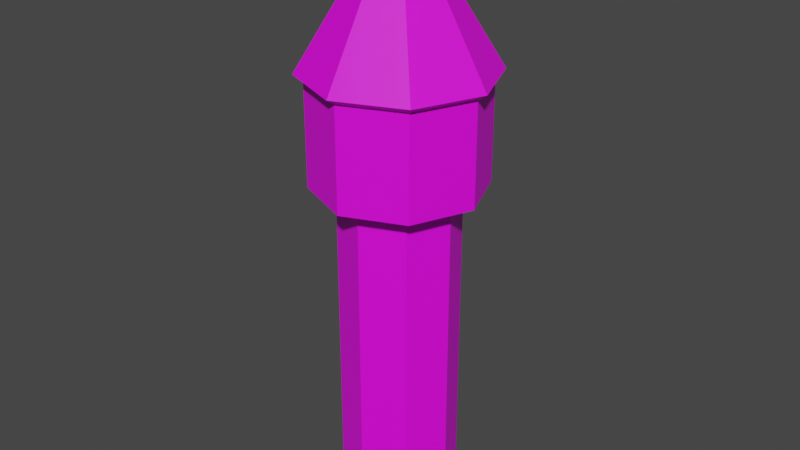 # Source: fischamend-watertower.blend  (saved by Blender 3.0.42; exported with 4.5.12 LTS)
import bpy
from mathutils import Matrix  # noqa: F401  (used for matrix-valued properties, if any)

bpy.ops.wm.read_factory_settings(use_empty=True)
scene = bpy.context.scene
scene.name = 'Scene'

# ---- collections
col_collection = bpy.data.collections.new('Collection'); scene.collection.children.link(col_collection)

# ---- images (referenced by path relative to the original .blend; pixels are not part of the script)
import os
ASSET_DIR = os.environ.get("B2B_ASSET_DIR", "")  # directory of the original .blend (textures are referenced by path, not embedded)
HERE = os.path.dirname(os.path.abspath(__file__))  # packed textures are extracted next to this script under _unpacked/

def load_image(name, relpath, width, height, colorspace="sRGB"):
    """Load a texture the original file referenced (path relative to the .blend, or extracted next to this script)."""
    p = next((c for c in (os.path.join(HERE, relpath), os.path.join(ASSET_DIR, relpath)) if relpath and os.path.exists(c)), "")
    if p:
        img = bpy.data.images.load(p, check_existing=True)
        img.name = name
    else:  # same state as the original file: an image datablock whose file is absent (Cycles renders it pink)
        img = bpy.data.images.new(name, width, height)
        img.source = "FILE"
        img.filepath = "//" + (relpath or name)
    img.colorspace_settings.name = colorspace
    return img
img_fischamend_watertower1_png = load_image('fischamend-watertower1.png', 'fischamend-watertower1.png', 1024, 1024, 'sRGB')

# ---- materials (node trees are filled in below, after node groups)
mat_material_001 = bpy.data.materials.new('Material.001')
mat_material_001.use_transparent_shadow = False

# ---- material node trees
mat_material_001.use_nodes = True; mat_material_001.node_tree.nodes.clear()
_N = mat_material_001.node_tree.nodes; _L = mat_material_001.node_tree.links
n0 = _N.new('ShaderNodeBsdfPrincipled'); n0.name = 'Principled BSDF'; n0.location = (10, 300)
n0.distribution = 'GGX'
n0.subsurface_method = 'RANDOM_WALK_SKIN'
n0.inputs[3].default_value = 1.45
n0.inputs[27].default_value = (0.0, 0.0, 0.0, 1.0)
n0.inputs[28].default_value = 1.0
n1 = _N.new('ShaderNodeOutputMaterial'); n1.name = 'Material Output'; n1.location = (300, 300)
n2 = _N.new('ShaderNodeTexImage'); n2.name = 'Image Texture'; n2.location = (-280, 276)
n2.image = img_fischamend_watertower1_png
_L.new(n0.outputs[0], n1.inputs[0])
_L.new(n2.outputs[0], n0.inputs[0])
n1.is_active_output = True

# ---- world
world_world = bpy.data.worlds.new('World'); scene.world = world_world
world_world.use_nodes = True; world_world.node_tree.nodes.clear()
_N = world_world.node_tree.nodes; _L = world_world.node_tree.links
n0 = _N.new('ShaderNodeOutputWorld'); n0.name = 'World Output'; n0.location = (300, 300)
n1 = _N.new('ShaderNodeBackground'); n1.name = 'Background'; n1.location = (10, 300)
n1.inputs[0].default_value = (0.05088, 0.05088, 0.05088, 1.0)
_L.new(n1.outputs[0], n0.inputs[0])
n0.is_active_output = True
world_world.color = (0.05088, 0.05088, 0.05088)
world_world.use_sun_shadow = False
world_world.sun_shadow_jitter_overblur = 0.0

# ---- meshes
me_cylinder_001 = bpy.data.meshes.new('Cylinder.001')
me_cylinder_001.from_pydata([(0.0, 4.855, -0.1063), (0.0, 4.855, 27.38), (3.433, 3.433, -0.1063), (3.433, 3.433, 27.38), (4.855, -2.122e-07, -0.1063), (4.855, -2.122e-07, 27.38), (3.433, -3.433, -0.1063), (3.433, -3.433, 27.38), (-4.245e-07, -4.855, -0.1063), (-4.245e-07, -4.855, 27.38), (-3.433, -3.433, -0.1063), (-3.433, -3.433, 27.38), (-4.855, 5.79e-08, -0.1063), (-4.855, 5.79e-08, 27.38), (-3.433, 3.433, -0.1063), (-3.433, 3.433, 27.38), (4.94, 4.94, 27.38), (0.0, 6.986, 27.38), (6.986, -3.054e-07, 27.38), (4.94, -4.94, 27.38), (-6.107e-07, -6.986, 27.38), (-4.94, -4.94, 27.38), (-6.986, 8.331e-08, 27.38), (-4.94, 4.94, 27.38), (4.94, 4.94, 35.83), (9.331e-07, 6.986, 35.83), (6.986, -3.054e-07, 35.83), (4.94, -4.94, 35.83), (3.224e-07, -6.986, 35.83), (-4.94, -4.94, 35.83), (-6.986, 8.331e-08, 35.83), (-4.94, 4.94, 35.83), (5.476, 5.476, 36.34), (9.309e-07, 7.745, 36.34), (7.745, -3.385e-07, 36.34), (5.476, -5.476, 36.34), (2.538e-07, -7.745, 36.34), (-5.476, -5.476, 36.34), (-7.745, 9.235e-08, 36.34), (-5.476, 5.476, 36.34), (1.258, 1.258, 46.11), (9.484e-07, 1.78, 46.11), (1.78, -7.779e-08, 46.11), (1.258, -1.258, 46.11), (7.929e-07, -1.78, 46.11), (-1.258, -1.258, 46.11), (-1.78, 2.122e-08, 46.11), (-1.258, 1.258, 46.11), (1.258, 1.258, 47.9), (1.876e-07, 1.78, 47.9), (1.78, -7.779e-08, 47.9), (1.258, -1.258, 47.9), (3.201e-08, -1.78, 47.9), (-1.258, -1.258, 47.9), (-1.78, 2.122e-08, 47.9), (-1.258, 1.258, 47.9)], [], [(0, 1, 3, 2), (2, 3, 5, 4), (4, 5, 7, 6), (6, 7, 9, 8), (8, 9, 11, 10), (10, 11, 13, 12), (5, 3, 16, 18), (12, 13, 15, 14), (14, 15, 1, 0), (20, 19, 27, 28), (11, 9, 20, 21), (1, 15, 23, 17), (3, 1, 17, 16), (7, 5, 18, 19), (13, 11, 21, 22), (9, 7, 19, 20), (15, 13, 22, 23), (25, 31, 39, 33), (18, 16, 24, 26), (23, 22, 30, 31), (21, 20, 28, 29), (19, 18, 26, 27), (16, 17, 25, 24), (17, 23, 31, 25), (22, 21, 29, 30), (37, 36, 44, 45), (30, 29, 37, 38), (28, 27, 35, 36), (26, 24, 32, 34), (31, 30, 38, 39), (29, 28, 36, 37), (27, 26, 34, 35), (24, 25, 33, 32), (46, 45, 53, 54), (35, 34, 42, 43), (32, 33, 41, 40), (33, 39, 47, 41), (38, 37, 45, 46), (36, 35, 43, 44), (34, 32, 40, 42), (39, 38, 46, 47), (48, 49, 55, 54, 53, 52, 51, 50), (44, 43, 51, 52), (42, 40, 48, 50), (47, 46, 54, 55), (45, 44, 52, 53), (43, 42, 50, 51), (40, 41, 49, 48), (41, 47, 55, 49)])
_uv = me_cylinder_001.uv_layers.new(name='UVMap')
_uv.uv.foreach_set('vector', [0.3584, 0.05613, 0.3753, 0.6355, 0.2083, 0.6204, 0.168, 0.05059, 0.5982, 0.03548, 0.5911, 0.6508, 0.3628, 0.6509, 0.3211, 0.03542, 0.8173, 0.05482, 0.7623, 0.6455, 0.6101, 0.6527, 0.6337, 0.04987, 0.6337, 0.04987, 0.6101, 0.6527, 0.3804, 0.653, 0.3563, 0.04965, 0.8067, 0.03798, 0.7652, 0.6266, 0.6132, 0.6345, 0.6218, 0.03712, 0.614, 0.03712, 0.6054, 0.6345, 0.3757, 0.635, 0.3372, 0.03706, 0.3628, 0.6509, 0.5911, 0.6508, 0.6349, 0.6555, 0.3003, 0.6556, 0.794, 0.0482, 0.7722, 0.6192, 0.613, 0.6349, 0.6299, 0.05594, 0.6299, 0.05594, 0.613, 0.6349, 0.3753, 0.6355, 0.3584, 0.05613, 0.3304, 0.6585, 0.6664, 0.6581, 0.6655, 0.8122, 0.3319, 0.8129, 0.4102, 0.6314, 0.2445, 0.6368, 0.1362, 0.6352, 0.3742, 0.6275, 0.758, 0.6447, 0.7654, 0.6367, 0.8803, 0.635, 0.8752, 0.6465, 0.5911, 0.6508, 0.758, 0.6447, 0.8752, 0.6465, 0.6349, 0.6555, 0.2198, 0.6449, 0.3628, 0.6509, 0.3003, 0.6556, 0.0951, 0.6468, 0.4958, 0.5395, 0.4311, 0.5398, 0.4182, 0.5362, 0.5104, 0.5359, 0.2445, 0.6368, 0.2198, 0.6449, 0.0951, 0.6468, 0.1362, 0.6352, 0.7654, 0.6367, 0.6212, 0.6314, 0.6727, 0.6275, 0.8803, 0.635, 0.8764, 0.7817, 0.8814, 0.7636, 0.9217, 0.7709, 0.9183, 0.7914, 0.3003, 0.6556, 0.6349, 0.6555, 0.638, 0.7957, 0.306, 0.7958, 0.6702, 0.6467, 0.8991, 0.6237, 0.8931, 0.7882, 0.6676, 0.8151, 0.6544, 0.6519, 0.8842, 0.6403, 0.888, 0.7974, 0.6597, 0.8165, 0.6615, 0.6581, 0.8824, 0.6388, 0.8826, 0.7906, 0.6655, 0.8085, 0.08328, 0.6254, 0.3237, 0.6475, 0.3263, 0.816, 0.08945, 0.7902, 0.3237, 0.6475, 0.6702, 0.6467, 0.6676, 0.8151, 0.3263, 0.816, 0.3243, 0.6527, 0.6583, 0.6519, 0.6597, 0.8204, 0.3278, 0.8215, 0.6782, 0.834, 0.8979, 0.8109, 0.5965, 0.9349, 0.5387, 0.9397, 0.5111, 0.6796, 0.4194, 0.68, 0.4149, 0.6869, 0.5162, 0.6864, 0.1426, 0.7639, 0.1022, 0.782, 0.05813, 0.7918, 0.1051, 0.7713, 0.306, 0.7958, 0.638, 0.7957, 0.654, 0.8074, 0.2838, 0.8076, 0.5763, 0.689, 0.5111, 0.6796, 0.5162, 0.6864, 0.5885, 0.697, 0.3415, 0.738, 0.1091, 0.7482, 0.06888, 0.7564, 0.3265, 0.745, 0.1022, 0.782, 0.306, 0.7958, 0.2838, 0.8076, 0.05813, 0.7918, 0.638, 0.7957, 0.8764, 0.7817, 0.9183, 0.7914, 0.654, 0.8074, 0.4569, 0.94, 0.5387, 0.9397, 0.5395, 0.9761, 0.4578, 0.9764, 0.6858, 0.8252, 0.9261, 0.8072, 0.5872, 0.94, 0.5321, 0.9453, 0.05546, 0.8002, 0.3081, 0.8312, 0.4608, 0.9519, 0.4016, 0.9446, 0.3081, 0.8312, 0.6879, 0.8302, 0.5435, 0.9517, 0.4608, 0.9519, 0.309, 0.8352, 0.6782, 0.834, 0.5387, 0.9397, 0.4569, 0.94, 0.3139, 0.826, 0.6858, 0.8252, 0.5321, 0.9453, 0.4511, 0.9455, 0.2994, 0.829, 0.6697, 0.8289, 0.539, 0.9498, 0.4587, 0.9499, 0.6879, 0.8302, 0.9317, 0.7999, 0.6079, 0.9401, 0.5494, 0.9458, 0.4752, 0.9125, 0.4926, 0.9087, 0.493, 0.9036, 0.4764, 0.9001, 0.4527, 0.9003, 0.4353, 0.904, 0.4345, 0.9091, 0.4511, 0.9126, 0.4511, 0.9455, 0.5321, 0.9453, 0.5322, 0.9784, 0.4512, 0.9787, 0.4587, 0.9499, 0.539, 0.9498, 0.5397, 0.9793, 0.4596, 0.9794, 0.5435, 0.9517, 0.6001, 0.944, 0.5999, 0.9767, 0.5434, 0.9845, 0.5387, 0.9397, 0.5965, 0.9349, 0.5973, 0.9711, 0.5395, 0.9761, 0.5321, 0.9453, 0.5872, 0.94, 0.5872, 0.9729, 0.5322, 0.9784, 0.4016, 0.9446, 0.4608, 0.9519, 0.4609, 0.9848, 0.4019, 0.9773, 0.4608, 0.9519, 0.5435, 0.9517, 0.5434, 0.9845, 0.4609, 0.9848])
me_cylinder_001.materials.append(mat_material_001)
me_cylinder_001.use_remesh_fix_poles = True
me_cylinder_001.use_remesh_preserve_attributes = False
me_cylinder_001.update()

# ---- objects
ob_cylinder1 = bpy.data.objects.new('Cylinder1', me_cylinder_001)

# ---- transforms, parenting, visibility, modifiers, constraints
ob_cylinder1.location = (0.0, 0.0, 0.01974)

# ---- collection membership
col_collection.objects.link(ob_cylinder1)

# ---- scene / render settings (as saved in the file)
scene.frame_start = 1; scene.frame_end = 250; scene.frame_set(1)
scene.render.engine = 'BLENDER_EEVEE_NEXT'
scene.cycles.use_denoising = False
scene.cycles.sampling_pattern = 'TABULATED_SOBOL'
scene.cycles.use_light_tree = False
scene.view_settings.view_transform = 'Filmic'
bpy.context.view_layer.update()

# ---- added for rendering (the .blend has no active camera and no usable light): camera, sun
cam_auto = bpy.data.cameras.new('AutoCamera')
cam_auto.lens = 50.0
cam_auto.sensor_width = 36.0
cam_auto.clip_end = 1000.0
ob_auto_camera = bpy.data.objects.new('AutoCamera', cam_auto)
scene.collection.objects.link(ob_auto_camera)
ob_auto_camera.location = (48.8195, -58.5834, 62.9708)
ob_auto_camera.rotation_euler = (1.09748, -7.21219e-08, 0.694738)
scene.camera = ob_auto_camera
light_auto_sun = bpy.data.lights.new('AutoSun', 'SUN')
light_auto_sun.energy = 3.0
light_auto_sun.angle = 0.0523599
ob_auto_sun = bpy.data.objects.new('AutoSun', light_auto_sun)
scene.collection.objects.link(ob_auto_sun)
ob_auto_sun.rotation_euler = (0.872665, 0.174533, 0.523599)
bpy.context.view_layer.update()
